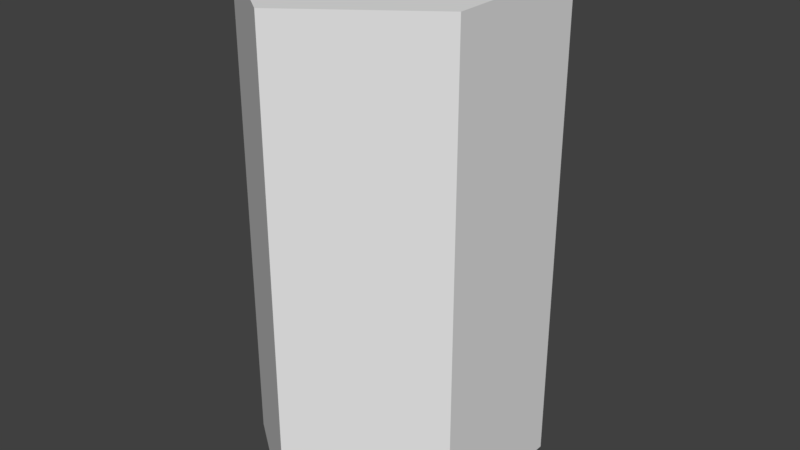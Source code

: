 # Source: Tile.blend  (saved by Blender 2.79.0; exported with 4.5.12 LTS)
import bpy
from mathutils import Matrix  # noqa: F401  (used for matrix-valued properties, if any)

bpy.ops.wm.read_factory_settings(use_empty=True)
scene = bpy.context.scene
scene.name = 'Scene'

# ---- collections
col_collection_1 = bpy.data.collections.new('Collection 1'); scene.collection.children.link(col_collection_1)

# ---- world
world_world = bpy.data.worlds.new('World'); scene.world = world_world
world_world.color = (0.05088, 0.05088, 0.05088)
world_world.use_sun_shadow = False
world_world.sun_shadow_jitter_overblur = 0.0
world_world.cycles.sampling_method = 'MANUAL'

# ---- meshes
me_cylinder = bpy.data.meshes.new('Cylinder')
me_cylinder.from_pydata([(1.698e-09, -2.0, 0.6831), (1.698e-09, 2.986e-08, 0.6831), (0.5, -2.0, 0.3169), (0.5, 1.385e-08, 0.3169), (0.5, -2.0, -0.3169), (0.5, -1.385e-08, -0.3169), (-4.541e-08, -2.0, -0.6831), (-4.541e-08, -2.986e-08, -0.6831), (-0.5, -2.0, -0.3169), (-0.5, -1.385e-08, -0.3169), (-0.5, -2.0, 0.3169), (-0.5, 1.385e-08, 0.3169)], [], [(0, 2, 3, 1), (2, 4, 5, 3), (4, 6, 7, 5), (6, 8, 9, 7), (3, 5, 7, 9, 11, 1), (8, 10, 11, 9), (10, 0, 1, 11), (0, 10, 8, 6, 4, 2)])
me_cylinder.use_remesh_preserve_volume = False
me_cylinder.use_remesh_preserve_attributes = False
me_cylinder.use_mirror_vertex_groups = False
me_cylinder.update()

# ---- objects
ob_cylinder = bpy.data.objects.new('Cylinder', me_cylinder)

# ---- transforms, parenting, visibility, modifiers, constraints
ob_cylinder.location = (0.0, 0.0, 0.0)
ob_cylinder.rotation_euler = (1.571, -0.0, 0.0)
ob_cylinder.lineart.crease_threshold = 0.0

# ---- collection membership
col_collection_1.objects.link(ob_cylinder)

# ---- scene / render settings (as saved in the file)
scene.frame_start = 1; scene.frame_end = 250; scene.frame_set(1)
scene.render.engine = 'BLENDER_EEVEE_NEXT'
scene.render.resolution_percentage = 50
scene.render.dither_intensity = 0.0
scene.cycles.use_denoising = False
scene.cycles.samples = 128
scene.cycles.sampling_pattern = 'TABULATED_SOBOL'
scene.cycles.use_adaptive_sampling = False
scene.cycles.use_light_tree = False
scene.cycles.blur_glossy = 0.0
scene.cycles.sample_clamp_indirect = 0.0
scene.view_settings.view_transform = 'Standard'
bpy.context.view_layer.update()

# ---- added for rendering (the .blend has no active camera and no usable light): camera, sun
cam_auto = bpy.data.cameras.new('AutoCamera')
cam_auto.lens = 50.0
cam_auto.sensor_width = 36.0
cam_auto.clip_end = 1000.0
ob_auto_camera = bpy.data.objects.new('AutoCamera', cam_auto)
scene.collection.objects.link(ob_auto_camera)
ob_auto_camera.location = (2.42444, -2.90933, 0.939554)
ob_auto_camera.rotation_euler = (1.09748, -7.21219e-08, 0.694738)
scene.camera = ob_auto_camera
light_auto_sun = bpy.data.lights.new('AutoSun', 'SUN')
light_auto_sun.energy = 3.0
light_auto_sun.angle = 0.0523599
ob_auto_sun = bpy.data.objects.new('AutoSun', light_auto_sun)
scene.collection.objects.link(ob_auto_sun)
ob_auto_sun.rotation_euler = (0.872665, 0.174533, 0.523599)
bpy.context.view_layer.update()
